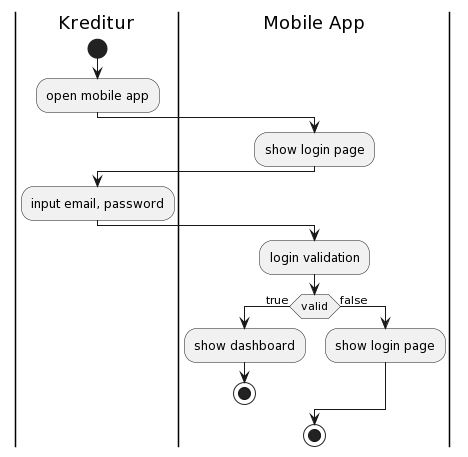

The diagram above was rendered by PlantUML. Its source (embedded in the PNG):
@startuml
|Kreditur|
start
:open mobile app;
|Mobile App|
:show login page;
|Kreditur|
:input email, password;
|Mobile App|
:login validation;
if(valid) is (true) then
:show dashboard;
stop
else (false)
:show login page;
endif
stop
@enduml